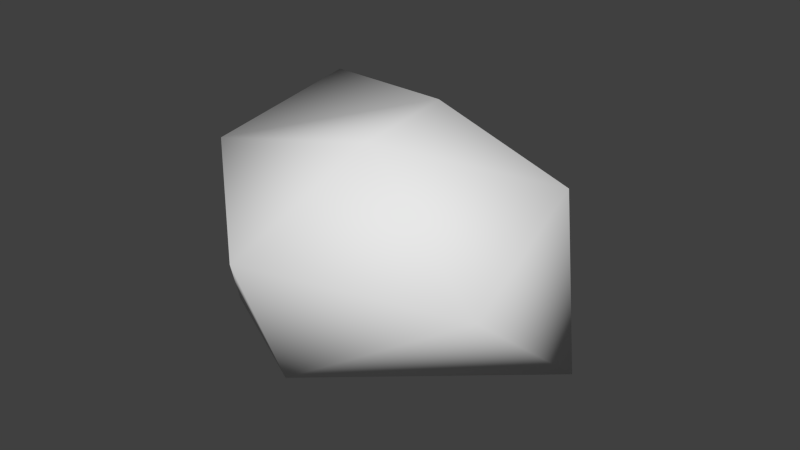 # Source: rock.blend  (saved by Blender 2.69.0; exported with 4.5.12 LTS)
import bpy
from mathutils import Matrix  # noqa: F401  (used for matrix-valued properties, if any)

bpy.ops.wm.read_factory_settings(use_empty=True)
scene = bpy.context.scene
scene.name = 'Scene'

# ---- collections
col_collection_1 = bpy.data.collections.new('Collection 1'); scene.collection.children.link(col_collection_1)

# ---- world
world_world = bpy.data.worlds.new('World'); scene.world = world_world
world_world.color = (0.05088, 0.05088, 0.05088)
world_world.use_sun_shadow = False
world_world.sun_shadow_jitter_overblur = 0.0
world_world.cycles.sampling_method = 'MANUAL'
world_world.cycles.sample_map_resolution = 256

# ---- meshes
me_icosphere_001 = bpy.data.meshes.new('Icosphere.001')
me_icosphere_001.from_pydata([(-0.2722, -0.3908, 0.007526), (0.3631, -0.4811, 0.4037), (-0.3565, -0.5231, 0.4559), (-0.6389, -0.02046, 0.005661), (-0.413, 0.5136, 0.02091), (0.5271, 0.01482, -0.03165), (-0.02053, -0.3186, 0.8033), (-0.6101, -0.1089, 0.6433), (-0.3917, 0.3096, 0.7623), (0.1697, 0.5447, 0.3554), (0.4858, -0.0475, 0.634), (0.03544, 0.09727, 0.7894)], [], [(0, 1, 2), (1, 0, 5), (0, 2, 3), (0, 3, 4), (0, 4, 5), (1, 5, 10), (2, 1, 6), (3, 2, 7), (4, 3, 8), (5, 4, 9), (1, 10, 6), (2, 6, 7), (3, 7, 8), (4, 8, 9), (5, 9, 10), (6, 10, 11), (7, 6, 11), (8, 7, 11), (9, 8, 11), (10, 9, 11)])
me_icosphere_001.polygons.foreach_set('use_smooth', [True] * 20)
_uv = me_icosphere_001.uv_layers.new(name='UVMap')
_uv.uv.foreach_set('vector', [0.3784, 0.8202, 0.217, 0.4887, 0.4039, 0.4551, 0.217, 0.4887, 0.3784, 0.8202, 0.04008, 0.4891, 0.3784, 0.8202, 0.4039, 0.4551, 0.5694, 0.584, 0.3784, 0.8202, 0.5694, 0.584, 0.7273, 0.8279, 0.3784, 0.8202, 0.02728, 0.9626, 0.04008, 0.4891, 0.217, 0.4887, 0.04008, 0.4891, 0.06671, 0.01608, 0.4039, 0.4551, 0.217, 0.4887, 0.3271, 0.15, 0.5694, 0.584, 0.4039, 0.4551, 0.5546, 0.2211, 0.7273, 0.8279, 0.5694, 0.584, 0.6862, 0.08983, 0.979, 0.9318, 0.7273, 0.8279, 0.8211, 0.5474, 0.217, 0.4887, 0.06671, 0.01608, 0.3271, 0.15, 0.4039, 0.4551, 0.3271, 0.15, 0.5546, 0.2211, 0.5694, 0.584, 0.5546, 0.2211, 0.6862, 0.08983, 0.7273, 0.8279, 0.6862, 0.08983, 0.8211, 0.5474, 0.979, 0.9318, 0.8211, 0.5474, 0.9711, 0.2888, 0.3271, 0.15, 0.06671, 0.01608, 0.4767, 0.03722, 0.5546, 0.2211, 0.3271, 0.15, 0.4767, 0.03722, 0.6862, 0.08983, 0.5546, 0.2211, 0.4767, 0.03722, 0.8211, 0.5474, 0.6862, 0.08983, 0.8426, 0.1128, 0.9711, 0.2888, 0.8211, 0.5474, 0.8426, 0.1128])
me_icosphere_001.use_remesh_preserve_volume = False
me_icosphere_001.use_remesh_preserve_attributes = False
me_icosphere_001.use_mirror_vertex_groups = False
me_icosphere_001.update()

# ---- objects
ob_icosphere = bpy.data.objects.new('Icosphere', me_icosphere_001)

# ---- transforms, parenting, visibility, modifiers, constraints
ob_icosphere.location = (-0.006582, 4.583e-07, 0.006677)
ob_icosphere.rotation_euler = (0.0, 0.0, 0.3096)
ob_icosphere.lineart.crease_threshold = 0.0

# ---- collection membership
col_collection_1.objects.link(ob_icosphere)

# ---- scene / render settings (as saved in the file)
scene.frame_start = 1; scene.frame_end = 250; scene.frame_set(1)
scene.render.engine = 'BLENDER_EEVEE_NEXT'
scene.render.image_settings.compression = 90
scene.render.resolution_percentage = 50
scene.render.dither_intensity = 0.0
scene.cycles.use_denoising = False
scene.cycles.samples = 10
scene.cycles.sampling_pattern = 'TABULATED_SOBOL'
scene.cycles.light_sampling_threshold = 0.0
scene.cycles.use_adaptive_sampling = False
scene.cycles.use_light_tree = False
scene.cycles.blur_glossy = 0.0
scene.cycles.volume_bounces = 1
scene.cycles.pixel_filter_type = 'GAUSSIAN'
scene.cycles.sample_clamp_indirect = 0.0
scene.view_settings.view_transform = 'Standard'
bpy.context.view_layer.update()

# ---- added for rendering (the .blend has no active camera and no usable light): camera, sun
cam_auto = bpy.data.cameras.new('AutoCamera')
cam_auto.lens = 50.0
cam_auto.sensor_width = 36.0
cam_auto.clip_end = 1000.0
ob_auto_camera = bpy.data.objects.new('AutoCamera', cam_auto)
scene.collection.objects.link(ob_auto_camera)
ob_auto_camera.location = (1.93034, -2.39882, 1.98725)
ob_auto_camera.rotation_euler = (1.09748, -7.21219e-08, 0.694738)
scene.camera = ob_auto_camera
light_auto_sun = bpy.data.lights.new('AutoSun', 'SUN')
light_auto_sun.energy = 3.0
light_auto_sun.angle = 0.0523599
ob_auto_sun = bpy.data.objects.new('AutoSun', light_auto_sun)
scene.collection.objects.link(ob_auto_sun)
ob_auto_sun.rotation_euler = (0.872665, 0.174533, 0.523599)
bpy.context.view_layer.update()
